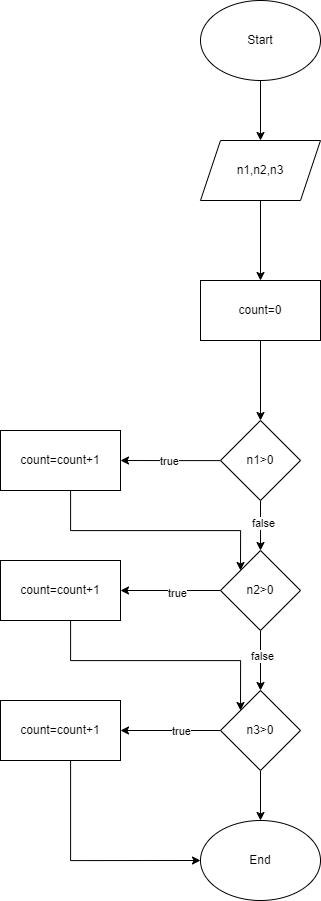

The diagram above was exported from draw.io. Its source (the exported page's mxGraphModel, read from the mxfile embedded in the PNG):
<mxGraphModel dx="1907" dy="949" grid="1" gridSize="10" guides="1" tooltips="1" connect="1" arrows="1" fold="1" page="1" pageScale="1" pageWidth="1169" pageHeight="1654" math="0" shadow="0">
  <root>
    <mxCell id="0" />
    <mxCell id="1" parent="0" />
    <mxCell id="duQ3w4uRzhAlIKgHm8J2-3" value="" style="edgeStyle=orthogonalEdgeStyle;rounded=0;orthogonalLoop=1;jettySize=auto;html=1;" edge="1" parent="1" source="duQ3w4uRzhAlIKgHm8J2-1" target="duQ3w4uRzhAlIKgHm8J2-2">
      <mxGeometry relative="1" as="geometry" />
    </mxCell>
    <mxCell id="duQ3w4uRzhAlIKgHm8J2-1" value="Start" style="ellipse;whiteSpace=wrap;html=1;" vertex="1" parent="1">
      <mxGeometry x="490" y="230" width="120" height="80" as="geometry" />
    </mxCell>
    <mxCell id="duQ3w4uRzhAlIKgHm8J2-5" value="" style="edgeStyle=orthogonalEdgeStyle;rounded=0;orthogonalLoop=1;jettySize=auto;html=1;" edge="1" parent="1" source="duQ3w4uRzhAlIKgHm8J2-2" target="duQ3w4uRzhAlIKgHm8J2-4">
      <mxGeometry relative="1" as="geometry" />
    </mxCell>
    <mxCell id="duQ3w4uRzhAlIKgHm8J2-2" value="n1,n2,n3" style="shape=parallelogram;perimeter=parallelogramPerimeter;whiteSpace=wrap;html=1;fixedSize=1;" vertex="1" parent="1">
      <mxGeometry x="490" y="370" width="120" height="60" as="geometry" />
    </mxCell>
    <mxCell id="duQ3w4uRzhAlIKgHm8J2-7" value="" style="edgeStyle=orthogonalEdgeStyle;rounded=0;orthogonalLoop=1;jettySize=auto;html=1;" edge="1" parent="1" source="duQ3w4uRzhAlIKgHm8J2-4" target="duQ3w4uRzhAlIKgHm8J2-6">
      <mxGeometry relative="1" as="geometry" />
    </mxCell>
    <mxCell id="duQ3w4uRzhAlIKgHm8J2-4" value="count=0" style="rounded=0;whiteSpace=wrap;html=1;" vertex="1" parent="1">
      <mxGeometry x="490" y="510" width="120" height="60" as="geometry" />
    </mxCell>
    <mxCell id="duQ3w4uRzhAlIKgHm8J2-9" value="" style="edgeStyle=orthogonalEdgeStyle;rounded=0;orthogonalLoop=1;jettySize=auto;html=1;" edge="1" parent="1" source="duQ3w4uRzhAlIKgHm8J2-6">
      <mxGeometry relative="1" as="geometry">
        <mxPoint x="410" y="690" as="targetPoint" />
      </mxGeometry>
    </mxCell>
    <mxCell id="duQ3w4uRzhAlIKgHm8J2-10" value="true" style="edgeLabel;html=1;align=center;verticalAlign=middle;resizable=0;points=[];" vertex="1" connectable="0" parent="duQ3w4uRzhAlIKgHm8J2-9">
      <mxGeometry x="0.052" relative="1" as="geometry">
        <mxPoint as="offset" />
      </mxGeometry>
    </mxCell>
    <mxCell id="duQ3w4uRzhAlIKgHm8J2-14" value="" style="edgeStyle=orthogonalEdgeStyle;rounded=0;orthogonalLoop=1;jettySize=auto;html=1;" edge="1" parent="1" source="duQ3w4uRzhAlIKgHm8J2-6" target="duQ3w4uRzhAlIKgHm8J2-13">
      <mxGeometry relative="1" as="geometry" />
    </mxCell>
    <mxCell id="duQ3w4uRzhAlIKgHm8J2-15" value="false" style="edgeLabel;html=1;align=center;verticalAlign=middle;resizable=0;points=[];" vertex="1" connectable="0" parent="duQ3w4uRzhAlIKgHm8J2-14">
      <mxGeometry x="-0.132" y="2" relative="1" as="geometry">
        <mxPoint as="offset" />
      </mxGeometry>
    </mxCell>
    <mxCell id="duQ3w4uRzhAlIKgHm8J2-6" value="n1&amp;gt;0" style="rhombus;whiteSpace=wrap;html=1;" vertex="1" parent="1">
      <mxGeometry x="510" y="650" width="80" height="80" as="geometry" />
    </mxCell>
    <mxCell id="0ieQ4wuSwsQWTDgcYzpH-2" style="edgeStyle=orthogonalEdgeStyle;rounded=0;orthogonalLoop=1;jettySize=auto;html=1;entryX=0;entryY=0;entryDx=0;entryDy=0;" edge="1" parent="1" source="duQ3w4uRzhAlIKgHm8J2-11" target="duQ3w4uRzhAlIKgHm8J2-13">
      <mxGeometry relative="1" as="geometry">
        <Array as="points">
          <mxPoint x="360" y="760" />
          <mxPoint x="530" y="760" />
        </Array>
      </mxGeometry>
    </mxCell>
    <mxCell id="duQ3w4uRzhAlIKgHm8J2-11" value="count=count+1" style="rounded=0;whiteSpace=wrap;html=1;" vertex="1" parent="1">
      <mxGeometry x="290" y="660" width="120" height="60" as="geometry" />
    </mxCell>
    <mxCell id="duQ3w4uRzhAlIKgHm8J2-17" value="" style="edgeStyle=orthogonalEdgeStyle;rounded=0;orthogonalLoop=1;jettySize=auto;html=1;" edge="1" parent="1" source="duQ3w4uRzhAlIKgHm8J2-13" target="duQ3w4uRzhAlIKgHm8J2-16">
      <mxGeometry relative="1" as="geometry" />
    </mxCell>
    <mxCell id="duQ3w4uRzhAlIKgHm8J2-21" value="true" style="edgeLabel;html=1;align=center;verticalAlign=middle;resizable=0;points=[];" vertex="1" connectable="0" parent="duQ3w4uRzhAlIKgHm8J2-17">
      <mxGeometry x="-0.1156" y="2" relative="1" as="geometry">
        <mxPoint as="offset" />
      </mxGeometry>
    </mxCell>
    <mxCell id="duQ3w4uRzhAlIKgHm8J2-19" value="" style="edgeStyle=orthogonalEdgeStyle;rounded=0;orthogonalLoop=1;jettySize=auto;html=1;" edge="1" parent="1" source="duQ3w4uRzhAlIKgHm8J2-13" target="duQ3w4uRzhAlIKgHm8J2-18">
      <mxGeometry relative="1" as="geometry" />
    </mxCell>
    <mxCell id="duQ3w4uRzhAlIKgHm8J2-20" value="false" style="edgeLabel;html=1;align=center;verticalAlign=middle;resizable=0;points=[];" vertex="1" connectable="0" parent="duQ3w4uRzhAlIKgHm8J2-19">
      <mxGeometry x="-0.1382" y="1" relative="1" as="geometry">
        <mxPoint as="offset" />
      </mxGeometry>
    </mxCell>
    <mxCell id="duQ3w4uRzhAlIKgHm8J2-13" value="n2&amp;gt;0" style="rhombus;whiteSpace=wrap;html=1;" vertex="1" parent="1">
      <mxGeometry x="510" y="780" width="80" height="80" as="geometry" />
    </mxCell>
    <mxCell id="0ieQ4wuSwsQWTDgcYzpH-3" style="edgeStyle=orthogonalEdgeStyle;rounded=0;orthogonalLoop=1;jettySize=auto;html=1;entryX=0;entryY=0;entryDx=0;entryDy=0;" edge="1" parent="1" source="duQ3w4uRzhAlIKgHm8J2-16" target="duQ3w4uRzhAlIKgHm8J2-18">
      <mxGeometry relative="1" as="geometry">
        <Array as="points">
          <mxPoint x="360" y="890" />
          <mxPoint x="530" y="890" />
        </Array>
      </mxGeometry>
    </mxCell>
    <mxCell id="duQ3w4uRzhAlIKgHm8J2-16" value="count=count+1" style="whiteSpace=wrap;html=1;" vertex="1" parent="1">
      <mxGeometry x="290" y="790" width="120" height="60" as="geometry" />
    </mxCell>
    <mxCell id="duQ3w4uRzhAlIKgHm8J2-23" value="" style="edgeStyle=orthogonalEdgeStyle;rounded=0;orthogonalLoop=1;jettySize=auto;html=1;" edge="1" parent="1" source="duQ3w4uRzhAlIKgHm8J2-18" target="duQ3w4uRzhAlIKgHm8J2-22">
      <mxGeometry relative="1" as="geometry" />
    </mxCell>
    <mxCell id="duQ3w4uRzhAlIKgHm8J2-24" value="true" style="edgeLabel;html=1;align=center;verticalAlign=middle;resizable=0;points=[];" vertex="1" connectable="0" parent="duQ3w4uRzhAlIKgHm8J2-23">
      <mxGeometry x="-0.1822" relative="1" as="geometry">
        <mxPoint as="offset" />
      </mxGeometry>
    </mxCell>
    <mxCell id="0ieQ4wuSwsQWTDgcYzpH-5" style="edgeStyle=orthogonalEdgeStyle;rounded=0;orthogonalLoop=1;jettySize=auto;html=1;" edge="1" parent="1" source="duQ3w4uRzhAlIKgHm8J2-18" target="duQ3w4uRzhAlIKgHm8J2-25">
      <mxGeometry relative="1" as="geometry" />
    </mxCell>
    <mxCell id="duQ3w4uRzhAlIKgHm8J2-18" value="n3&amp;gt;0" style="rhombus;whiteSpace=wrap;html=1;" vertex="1" parent="1">
      <mxGeometry x="510" y="920" width="80" height="80" as="geometry" />
    </mxCell>
    <mxCell id="0ieQ4wuSwsQWTDgcYzpH-4" style="edgeStyle=orthogonalEdgeStyle;rounded=0;orthogonalLoop=1;jettySize=auto;html=1;entryX=0;entryY=0.5;entryDx=0;entryDy=0;" edge="1" parent="1" source="duQ3w4uRzhAlIKgHm8J2-22" target="duQ3w4uRzhAlIKgHm8J2-25">
      <mxGeometry relative="1" as="geometry">
        <Array as="points">
          <mxPoint x="360" y="1090" />
        </Array>
      </mxGeometry>
    </mxCell>
    <mxCell id="duQ3w4uRzhAlIKgHm8J2-22" value="count=count+1" style="whiteSpace=wrap;html=1;" vertex="1" parent="1">
      <mxGeometry x="290" y="930" width="120" height="60" as="geometry" />
    </mxCell>
    <mxCell id="duQ3w4uRzhAlIKgHm8J2-25" value="End" style="ellipse;whiteSpace=wrap;html=1;" vertex="1" parent="1">
      <mxGeometry x="490" y="1050" width="120" height="80" as="geometry" />
    </mxCell>
  </root>
</mxGraphModel>